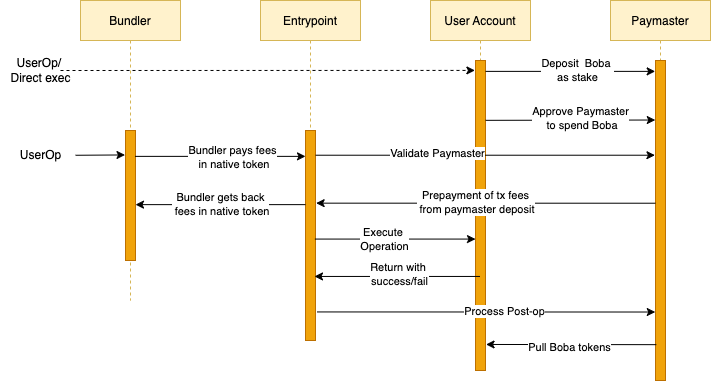

The diagram above was exported from draw.io. Its source (the exported page's mxGraphModel, read from the mxfile embedded in the PNG):
<mxGraphModel dx="946" dy="586" grid="1" gridSize="10" guides="1" tooltips="1" connect="1" arrows="1" fold="1" page="1" pageScale="1" pageWidth="850" pageHeight="1100" background="#FFFFFF" math="0" shadow="0">
  <root>
    <mxCell id="0" />
    <mxCell id="1" parent="0" />
    <mxCell id="uMCgHfHW3mZzdBXIoNOh-1" value="Bundler" style="shape=umlLifeline;perimeter=lifelinePerimeter;container=1;collapsible=0;recursiveResize=0;rounded=0;shadow=0;strokeWidth=1;fillColor=#fff2cc;strokeColor=#d6b656;" vertex="1" parent="1">
      <mxGeometry x="120" y="80" width="100" height="300" as="geometry" />
    </mxCell>
    <mxCell id="uMCgHfHW3mZzdBXIoNOh-2" value="" style="points=[];perimeter=orthogonalPerimeter;rounded=0;shadow=0;strokeWidth=1;fillColor=#f0a30a;fontColor=#000000;strokeColor=#BD7000;" vertex="1" parent="uMCgHfHW3mZzdBXIoNOh-1">
      <mxGeometry x="45" y="130" width="10" height="130" as="geometry" />
    </mxCell>
    <mxCell id="uMCgHfHW3mZzdBXIoNOh-3" value="Entrypoint" style="shape=umlLifeline;perimeter=lifelinePerimeter;container=1;collapsible=0;recursiveResize=0;rounded=0;shadow=0;strokeWidth=1;fillColor=#fff2cc;strokeColor=#d6b656;" vertex="1" parent="1">
      <mxGeometry x="300" y="80" width="100" height="340" as="geometry" />
    </mxCell>
    <mxCell id="uMCgHfHW3mZzdBXIoNOh-4" value="" style="points=[];perimeter=orthogonalPerimeter;rounded=0;shadow=0;strokeWidth=1;fillColor=#f0a30a;fontColor=#000000;strokeColor=#BD7000;" vertex="1" parent="uMCgHfHW3mZzdBXIoNOh-3">
      <mxGeometry x="45" y="130" width="10" height="210" as="geometry" />
    </mxCell>
    <mxCell id="uMCgHfHW3mZzdBXIoNOh-5" value="User Account" style="shape=umlLifeline;perimeter=lifelinePerimeter;container=1;collapsible=0;recursiveResize=0;rounded=0;shadow=0;strokeWidth=1;fillColor=#fff2cc;strokeColor=#d6b656;" vertex="1" parent="1">
      <mxGeometry x="470" y="80" width="100" height="370" as="geometry" />
    </mxCell>
    <mxCell id="uMCgHfHW3mZzdBXIoNOh-6" value="" style="points=[];perimeter=orthogonalPerimeter;rounded=0;shadow=0;strokeWidth=1;fillColor=#f0a30a;strokeColor=#BD7000;fontColor=#000000;" vertex="1" parent="uMCgHfHW3mZzdBXIoNOh-5">
      <mxGeometry x="45" y="60" width="10" height="310" as="geometry" />
    </mxCell>
    <mxCell id="uMCgHfHW3mZzdBXIoNOh-7" value="Paymaster" style="shape=umlLifeline;perimeter=lifelinePerimeter;container=1;collapsible=0;recursiveResize=0;rounded=0;shadow=0;strokeWidth=1;fillColor=#fff2cc;strokeColor=#d6b656;" vertex="1" parent="1">
      <mxGeometry x="650" y="80" width="100" height="380" as="geometry" />
    </mxCell>
    <mxCell id="uMCgHfHW3mZzdBXIoNOh-8" value="" style="points=[];perimeter=orthogonalPerimeter;rounded=0;shadow=0;strokeWidth=1;fillColor=#f0a30a;fontColor=#000000;strokeColor=#BD7000;" vertex="1" parent="uMCgHfHW3mZzdBXIoNOh-7">
      <mxGeometry x="45" y="60" width="10" height="320" as="geometry" />
    </mxCell>
    <mxCell id="uMCgHfHW3mZzdBXIoNOh-9" value="" style="endArrow=classic;html=1;rounded=0;entryX=-0.031;entryY=0.034;entryDx=0;entryDy=0;entryPerimeter=0;" edge="1" parent="1" source="uMCgHfHW3mZzdBXIoNOh-6" target="uMCgHfHW3mZzdBXIoNOh-8">
      <mxGeometry width="50" height="50" relative="1" as="geometry">
        <mxPoint x="530" y="151" as="sourcePoint" />
        <mxPoint x="690" y="151" as="targetPoint" />
      </mxGeometry>
    </mxCell>
    <mxCell id="uMCgHfHW3mZzdBXIoNOh-10" value="Deposit&amp;nbsp; Boba &lt;br&gt;as stake" style="edgeLabel;html=1;align=center;verticalAlign=middle;resizable=0;points=[];" vertex="1" connectable="0" parent="uMCgHfHW3mZzdBXIoNOh-9">
      <mxGeometry x="0.0732" y="2" relative="1" as="geometry">
        <mxPoint y="1" as="offset" />
      </mxGeometry>
    </mxCell>
    <mxCell id="uMCgHfHW3mZzdBXIoNOh-11" value="" style="endArrow=classic;html=1;rounded=0;exitX=1.007;exitY=0.193;exitDx=0;exitDy=0;exitPerimeter=0;entryX=-0.023;entryY=0.186;entryDx=0;entryDy=0;entryPerimeter=0;" edge="1" parent="1" source="uMCgHfHW3mZzdBXIoNOh-6" target="uMCgHfHW3mZzdBXIoNOh-8">
      <mxGeometry width="50" height="50" relative="1" as="geometry">
        <mxPoint x="530" y="190" as="sourcePoint" />
        <mxPoint x="690" y="189" as="targetPoint" />
      </mxGeometry>
    </mxCell>
    <mxCell id="uMCgHfHW3mZzdBXIoNOh-12" value="Approve Paymaster&lt;br&gt;&amp;nbsp;to spend Boba" style="edgeLabel;html=1;align=center;verticalAlign=middle;resizable=0;points=[];" vertex="1" connectable="0" parent="uMCgHfHW3mZzdBXIoNOh-11">
      <mxGeometry x="0.1083" y="2" relative="1" as="geometry">
        <mxPoint as="offset" />
      </mxGeometry>
    </mxCell>
    <mxCell id="uMCgHfHW3mZzdBXIoNOh-13" value="" style="endArrow=classic;html=1;rounded=0;dashed=1;entryX=-0.062;entryY=0.032;entryDx=0;entryDy=0;entryPerimeter=0;" edge="1" parent="1" target="uMCgHfHW3mZzdBXIoNOh-6">
      <mxGeometry width="50" height="50" relative="1" as="geometry">
        <mxPoint x="99.99999999999989" y="150" as="sourcePoint" />
        <mxPoint x="510" y="150" as="targetPoint" />
      </mxGeometry>
    </mxCell>
    <mxCell id="uMCgHfHW3mZzdBXIoNOh-14" value="UserOp/ &lt;br&gt;Direct exec" style="text;html=1;resizable=0;autosize=1;align=center;verticalAlign=middle;points=[];fillColor=none;strokeColor=none;rounded=0;dashed=1;" vertex="1" parent="1">
      <mxGeometry x="40" y="130" width="80" height="40" as="geometry" />
    </mxCell>
    <mxCell id="uMCgHfHW3mZzdBXIoNOh-15" value="UserOp" style="text;html=1;resizable=0;autosize=1;align=center;verticalAlign=middle;points=[];fillColor=none;strokeColor=none;rounded=0;dashed=1;" vertex="1" parent="1">
      <mxGeometry x="45" y="220" width="70" height="30" as="geometry" />
    </mxCell>
    <mxCell id="uMCgHfHW3mZzdBXIoNOh-16" value="" style="endArrow=classic;html=1;rounded=0;entryX=-0.05;entryY=0.188;entryDx=0;entryDy=0;entryPerimeter=0;" edge="1" parent="1" source="uMCgHfHW3mZzdBXIoNOh-15" target="uMCgHfHW3mZzdBXIoNOh-2">
      <mxGeometry width="50" height="50" relative="1" as="geometry">
        <mxPoint x="380" y="270" as="sourcePoint" />
        <mxPoint x="160" y="235" as="targetPoint" />
      </mxGeometry>
    </mxCell>
    <mxCell id="uMCgHfHW3mZzdBXIoNOh-17" value="" style="endArrow=classic;html=1;rounded=0;exitX=0.955;exitY=0.199;exitDx=0;exitDy=0;exitPerimeter=0;" edge="1" parent="1" source="uMCgHfHW3mZzdBXIoNOh-2" target="uMCgHfHW3mZzdBXIoNOh-4">
      <mxGeometry width="50" height="50" relative="1" as="geometry">
        <mxPoint x="390" y="270" as="sourcePoint" />
        <mxPoint x="440" y="220" as="targetPoint" />
      </mxGeometry>
    </mxCell>
    <mxCell id="uMCgHfHW3mZzdBXIoNOh-18" value="Bundler pays fees&lt;br&gt;&amp;nbsp;in native token" style="edgeLabel;html=1;align=center;verticalAlign=middle;resizable=0;points=[];" vertex="1" connectable="0" parent="uMCgHfHW3mZzdBXIoNOh-17">
      <mxGeometry x="0.1413" y="-1" relative="1" as="geometry">
        <mxPoint as="offset" />
      </mxGeometry>
    </mxCell>
    <mxCell id="uMCgHfHW3mZzdBXIoNOh-19" value="" style="endArrow=classic;html=1;rounded=0;entryX=-0.055;entryY=0.296;entryDx=0;entryDy=0;entryPerimeter=0;" edge="1" parent="1" source="uMCgHfHW3mZzdBXIoNOh-4" target="uMCgHfHW3mZzdBXIoNOh-8">
      <mxGeometry width="50" height="50" relative="1" as="geometry">
        <mxPoint x="390" y="260" as="sourcePoint" />
        <mxPoint x="690" y="235" as="targetPoint" />
      </mxGeometry>
    </mxCell>
    <mxCell id="uMCgHfHW3mZzdBXIoNOh-20" value="Validate Paymaster" style="edgeLabel;html=1;align=center;verticalAlign=middle;resizable=0;points=[];" vertex="1" connectable="0" parent="uMCgHfHW3mZzdBXIoNOh-19">
      <mxGeometry x="-0.29" y="2" relative="1" as="geometry">
        <mxPoint as="offset" />
      </mxGeometry>
    </mxCell>
    <mxCell id="uMCgHfHW3mZzdBXIoNOh-21" value="" style="endArrow=classic;html=1;rounded=0;exitX=0.007;exitY=0.446;exitDx=0;exitDy=0;exitPerimeter=0;entryX=1.063;entryY=0.346;entryDx=0;entryDy=0;entryPerimeter=0;" edge="1" parent="1" source="uMCgHfHW3mZzdBXIoNOh-8" target="uMCgHfHW3mZzdBXIoNOh-4">
      <mxGeometry width="50" height="50" relative="1" as="geometry">
        <mxPoint x="390" y="260" as="sourcePoint" />
        <mxPoint x="360" y="270" as="targetPoint" />
      </mxGeometry>
    </mxCell>
    <mxCell id="uMCgHfHW3mZzdBXIoNOh-22" value="Prepayment of tx fees&lt;br&gt;&amp;nbsp;from paymaster deposit" style="edgeLabel;html=1;align=center;verticalAlign=middle;resizable=0;points=[];" vertex="1" connectable="0" parent="uMCgHfHW3mZzdBXIoNOh-21">
      <mxGeometry x="0.0636" y="-1" relative="1" as="geometry">
        <mxPoint as="offset" />
      </mxGeometry>
    </mxCell>
    <mxCell id="uMCgHfHW3mZzdBXIoNOh-23" value="" style="endArrow=classic;html=1;rounded=0;exitX=0.936;exitY=0.517;exitDx=0;exitDy=0;exitPerimeter=0;" edge="1" parent="1" source="uMCgHfHW3mZzdBXIoNOh-4" target="uMCgHfHW3mZzdBXIoNOh-6">
      <mxGeometry width="50" height="50" relative="1" as="geometry">
        <mxPoint x="360" y="320" as="sourcePoint" />
        <mxPoint x="510" y="320" as="targetPoint" />
      </mxGeometry>
    </mxCell>
    <mxCell id="uMCgHfHW3mZzdBXIoNOh-24" value="Execute &lt;br&gt;Operation" style="edgeLabel;html=1;align=center;verticalAlign=middle;resizable=0;points=[];" vertex="1" connectable="0" parent="uMCgHfHW3mZzdBXIoNOh-23">
      <mxGeometry x="-0.1349" relative="1" as="geometry">
        <mxPoint as="offset" />
      </mxGeometry>
    </mxCell>
    <mxCell id="uMCgHfHW3mZzdBXIoNOh-25" value="" style="endArrow=classic;html=1;rounded=0;exitX=1.15;exitY=0.864;exitDx=0;exitDy=0;exitPerimeter=0;entryX=-0.025;entryY=0.786;entryDx=0;entryDy=0;entryPerimeter=0;" edge="1" parent="1" source="uMCgHfHW3mZzdBXIoNOh-4" target="uMCgHfHW3mZzdBXIoNOh-8">
      <mxGeometry width="50" height="50" relative="1" as="geometry">
        <mxPoint x="480" y="210" as="sourcePoint" />
        <mxPoint x="690" y="334" as="targetPoint" />
      </mxGeometry>
    </mxCell>
    <mxCell id="uMCgHfHW3mZzdBXIoNOh-26" value="Process Post-op" style="edgeLabel;html=1;align=center;verticalAlign=middle;resizable=0;points=[];" vertex="1" connectable="0" parent="uMCgHfHW3mZzdBXIoNOh-25">
      <mxGeometry x="0.1063" y="1" relative="1" as="geometry">
        <mxPoint as="offset" />
      </mxGeometry>
    </mxCell>
    <mxCell id="uMCgHfHW3mZzdBXIoNOh-27" value="" style="endArrow=classic;html=1;rounded=0;entryX=0.9;entryY=0.695;entryDx=0;entryDy=0;entryPerimeter=0;" edge="1" parent="1" source="uMCgHfHW3mZzdBXIoNOh-5" target="uMCgHfHW3mZzdBXIoNOh-4">
      <mxGeometry width="50" height="50" relative="1" as="geometry">
        <mxPoint x="480" y="210" as="sourcePoint" />
        <mxPoint x="350" y="355" as="targetPoint" />
      </mxGeometry>
    </mxCell>
    <mxCell id="uMCgHfHW3mZzdBXIoNOh-28" value="Return with &lt;br&gt;success/fail" style="edgeLabel;html=1;align=center;verticalAlign=middle;resizable=0;points=[];" vertex="1" connectable="0" parent="uMCgHfHW3mZzdBXIoNOh-27">
      <mxGeometry x="-0.0182" y="-2" relative="1" as="geometry">
        <mxPoint as="offset" />
      </mxGeometry>
    </mxCell>
    <mxCell id="uMCgHfHW3mZzdBXIoNOh-29" value="" style="endArrow=classic;html=1;rounded=0;exitX=0.079;exitY=0.888;exitDx=0;exitDy=0;exitPerimeter=0;entryX=1.057;entryY=0.916;entryDx=0;entryDy=0;entryPerimeter=0;" edge="1" parent="1" source="uMCgHfHW3mZzdBXIoNOh-8" target="uMCgHfHW3mZzdBXIoNOh-6">
      <mxGeometry width="50" height="50" relative="1" as="geometry">
        <mxPoint x="410" y="320" as="sourcePoint" />
        <mxPoint x="530" y="424" as="targetPoint" />
      </mxGeometry>
    </mxCell>
    <mxCell id="uMCgHfHW3mZzdBXIoNOh-30" value="Pull Boba tokens" style="edgeLabel;html=1;align=center;verticalAlign=middle;resizable=0;points=[];" vertex="1" connectable="0" parent="uMCgHfHW3mZzdBXIoNOh-29">
      <mxGeometry x="0.017" y="2" relative="1" as="geometry">
        <mxPoint as="offset" />
      </mxGeometry>
    </mxCell>
    <mxCell id="uMCgHfHW3mZzdBXIoNOh-31" value="" style="endArrow=classic;html=1;rounded=0;exitX=0.007;exitY=0.353;exitDx=0;exitDy=0;exitPerimeter=0;" edge="1" parent="1" source="uMCgHfHW3mZzdBXIoNOh-4" target="uMCgHfHW3mZzdBXIoNOh-2">
      <mxGeometry width="50" height="50" relative="1" as="geometry">
        <mxPoint x="370" y="250" as="sourcePoint" />
        <mxPoint x="420" y="200" as="targetPoint" />
      </mxGeometry>
    </mxCell>
    <mxCell id="uMCgHfHW3mZzdBXIoNOh-32" value="Bundler gets back&lt;br&gt;&amp;nbsp;fees in native token" style="edgeLabel;html=1;align=center;verticalAlign=middle;resizable=0;points=[];" vertex="1" connectable="0" parent="uMCgHfHW3mZzdBXIoNOh-31">
      <mxGeometry x="0.0164" y="-1" relative="1" as="geometry">
        <mxPoint as="offset" />
      </mxGeometry>
    </mxCell>
  </root>
</mxGraphModel>